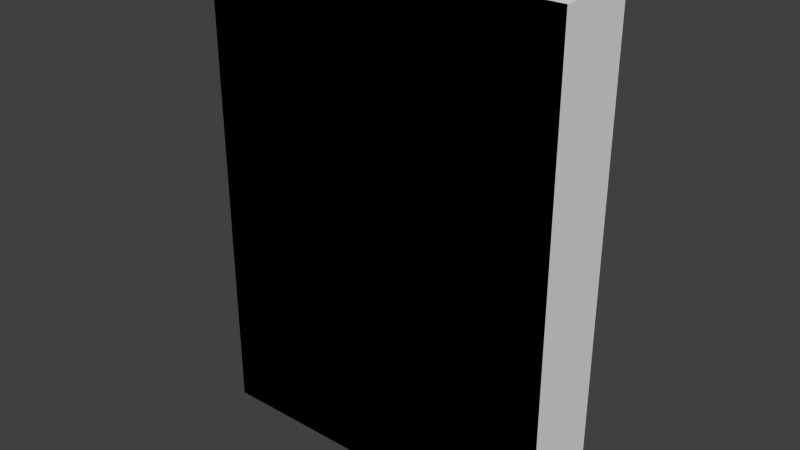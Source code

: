 # Source: Software.blend  (saved by Blender 2.73.0; exported with 4.5.12 LTS)
import bpy
from mathutils import Matrix  # noqa: F401  (used for matrix-valued properties, if any)

bpy.ops.wm.read_factory_settings(use_empty=True)
scene = bpy.context.scene
scene.name = 'Scene'

# ---- collections
col_collection_1 = bpy.data.collections.new('Collection 1'); scene.collection.children.link(col_collection_1)

# ---- materials (node trees are filled in below, after node groups)
mat_material = bpy.data.materials.new('Material')
mat_material.alpha_threshold = 0.0
mat_material.use_transparent_shadow = False
mat_material.roughness = 0.5
mat_material.line_color = (0.0, 0.0, 0.0, 1.0)

# ---- material node trees

# ---- world
world_world = bpy.data.worlds.new('World'); scene.world = world_world
world_world.color = (0.05088, 0.05088, 0.05088)
world_world.use_sun_shadow = False
world_world.sun_shadow_jitter_overblur = 0.0
world_world.cycles.sampling_method = 'MANUAL'
world_world.cycles.sample_map_resolution = 256

# ---- meshes
me_cube = bpy.data.meshes.new('Cube')
me_cube.from_pydata([(-0.2511, 0.05593, -0.3369), (0.2511, 0.05593, -0.3369), (0.2511, -0.05593, -0.3369), (-0.2511, -0.05593, -0.3369), (-0.2511, 0.05593, 0.3369), (0.2511, 0.05593, 0.3369), (0.2511, -0.05593, 0.3369), (-0.2511, -0.05593, 0.3369)], [], [(0, 1, 2, 3), (4, 7, 6, 5), (0, 4, 5, 1), (1, 5, 6, 2), (4, 0, 3, 7)])
_uv = me_cube.uv_layers.new(name='UVMap')
_uv.uv.foreach_set('vector', [0.0, 0.0, 0.0, 0.0, 0.0, 0.0, 0.0, 0.0, 0.9999, 0.9999, 0.0001002, 0.9999, 9.998e-05, 0.0001003, 0.9999, 9.998e-05, 0.9999, 9.998e-05, 0.9999, 0.9999, 9.998e-05, 0.9999, 0.0001003, 0.0001001, 0.0, 0.0, 0.0, 0.0, 0.0, 0.0, 0.0, 0.0, 0.9999, 9.998e-05, 0.9999, 0.9999, 0.0001003, 0.9999, 9.998e-05, 0.0001002])
me_cube.materials.append(mat_material)
me_cube.use_remesh_preserve_volume = False
me_cube.use_remesh_preserve_attributes = False
me_cube.use_mirror_vertex_groups = False
me_cube.update()
me_cube_001 = bpy.data.meshes.new('Cube.001')
me_cube_001.from_pydata([(0.2511, -0.05593, -0.3369), (-0.2511, -0.05593, -0.3369), (0.2511, -0.05593, 0.3369), (-0.2511, -0.05593, 0.3369), (0.2511, -0.05593, -0.3369), (-0.2511, -0.05593, -0.3369), (0.2511, -0.05593, 0.3369), (-0.2511, -0.05593, 0.3369)], [], [(0, 1, 3, 2), (4, 6, 7, 5)])
_uv = me_cube_001.uv_layers.new(name='UVMap')
_uv.uv.foreach_set('vector', [1.009, -0.004545, -0.003193, -0.0003031, 0.004268, 1.003, 0.995, 0.9933, 1.009, -0.004545, 0.995, 0.9933, 0.004268, 1.003, -0.003193, -0.0003031])
me_cube_001.materials.append(mat_material)
me_cube_001.use_remesh_preserve_volume = False
me_cube_001.use_remesh_preserve_attributes = False
me_cube_001.use_mirror_vertex_groups = False
me_cube_001.update()
me_cube_003 = bpy.data.meshes.new('Cube.003')
me_cube_003.from_pydata([(-0.2511, 0.05593, -0.3369), (0.2511, 0.05593, -0.3369), (0.2511, -0.05593, -0.3369), (-0.2511, -0.05593, -0.3369), (-0.2511, 0.05593, 0.3369), (0.2511, 0.05593, 0.3369), (0.2511, -0.05593, 0.3369), (-0.2511, -0.05593, 0.3369)], [], [(0, 3, 2, 1), (4, 5, 6, 7), (0, 1, 5, 4), (1, 2, 6, 5), (4, 7, 3, 0)])
_uv = me_cube_003.uv_layers.new(name='UVMap')
_uv.uv.foreach_set('vector', [0.0, 0.0, 0.0, 0.0, 0.0, 0.0, 0.0, 0.0, 0.9999, 0.9999, 0.9999, 9.998e-05, 9.998e-05, 0.0001003, 0.0001002, 0.9999, 0.9999, 9.998e-05, 0.0001003, 0.0001001, 9.998e-05, 0.9999, 0.9999, 0.9999, 0.0, 0.0, 0.0, 0.0, 0.0, 0.0, 0.0, 0.0, 0.9999, 9.998e-05, 9.998e-05, 0.0001002, 0.0001003, 0.9999, 0.9999, 0.9999])
me_cube_003.materials.append(mat_material)
me_cube_003.use_remesh_preserve_volume = False
me_cube_003.use_remesh_preserve_attributes = False
me_cube_003.use_mirror_vertex_groups = False
me_cube_003.update()

# ---- objects
ob_software = bpy.data.objects.new('software', me_cube)
ob_cover = bpy.data.objects.new('cover', me_cube_001)
ob_softwareinside = bpy.data.objects.new('softwareInside', me_cube_003)

# ---- transforms, parenting, visibility, modifiers, constraints
ob_software.location = (0.0, 0.0, 0.3432)
ob_software.lock_rotations_4d = False
ob_software.empty_display_type = 'ARROWS'
ob_software.lineart.crease_threshold = 0.0
ob_cover.parent = ob_software
ob_cover.matrix_parent_inverse = Matrix(((1.0, 0.0, 0.0, 0.0), (0.0, 1.0, 0.0, 0.0), (0.0, 0.0, 1.0, -0.3432), (0.0, 0.0, 0.0, 1.0)))
ob_cover.location = (0.0, 0.0, 0.3432)
ob_cover.lock_rotations_4d = False
ob_cover.empty_display_type = 'ARROWS'
ob_cover.lineart.crease_threshold = 0.0
ob_softwareinside.parent = ob_software
ob_softwareinside.matrix_parent_inverse = Matrix(((1.0, 0.0, 0.0, 0.0), (0.0, 1.0, 0.0, 0.0), (0.0, 0.0, 1.0, -0.3432), (0.0, 0.0, 0.0, 1.0)))
ob_softwareinside.location = (0.0, 0.0, 0.3432)
ob_softwareinside.scale = (0.9918, 0.9491, 0.9941)
ob_softwareinside.lock_rotations_4d = False
ob_softwareinside.empty_display_type = 'ARROWS'
ob_softwareinside.lineart.crease_threshold = 0.0

# ---- collection membership
col_collection_1.objects.link(ob_software)
col_collection_1.objects.link(ob_cover)
col_collection_1.objects.link(ob_softwareinside)

# ---- scene / render settings (as saved in the file)
scene.frame_start = 1; scene.frame_end = 250; scene.frame_set(1)
scene.render.engine = 'BLENDER_EEVEE_NEXT'
scene.render.resolution_percentage = 50
scene.render.dither_intensity = 0.0
scene.cycles.use_denoising = False
scene.cycles.samples = 10
scene.cycles.sampling_pattern = 'TABULATED_SOBOL'
scene.cycles.light_sampling_threshold = 0.0
scene.cycles.use_adaptive_sampling = False
scene.cycles.use_light_tree = False
scene.cycles.blur_glossy = 0.0
scene.cycles.pixel_filter_type = 'GAUSSIAN'
scene.cycles.sample_clamp_indirect = 0.0
scene.view_settings.view_transform = 'Standard'
bpy.context.view_layer.update()

# ---- added for rendering (the .blend has no active camera and no usable light): camera, sun
cam_auto = bpy.data.cameras.new('AutoCamera')
cam_auto.lens = 50.0
cam_auto.sensor_width = 36.0
cam_auto.clip_end = 1000.0
ob_auto_camera = bpy.data.objects.new('AutoCamera', cam_auto)
scene.collection.objects.link(ob_auto_camera)
ob_auto_camera.location = (0.784392, -0.941271, 0.970707)
ob_auto_camera.rotation_euler = (1.09748, -7.21219e-08, 0.694738)
scene.camera = ob_auto_camera
light_auto_sun = bpy.data.lights.new('AutoSun', 'SUN')
light_auto_sun.energy = 3.0
light_auto_sun.angle = 0.0523599
ob_auto_sun = bpy.data.objects.new('AutoSun', light_auto_sun)
scene.collection.objects.link(ob_auto_sun)
ob_auto_sun.rotation_euler = (0.872665, 0.174533, 0.523599)
bpy.context.view_layer.update()
